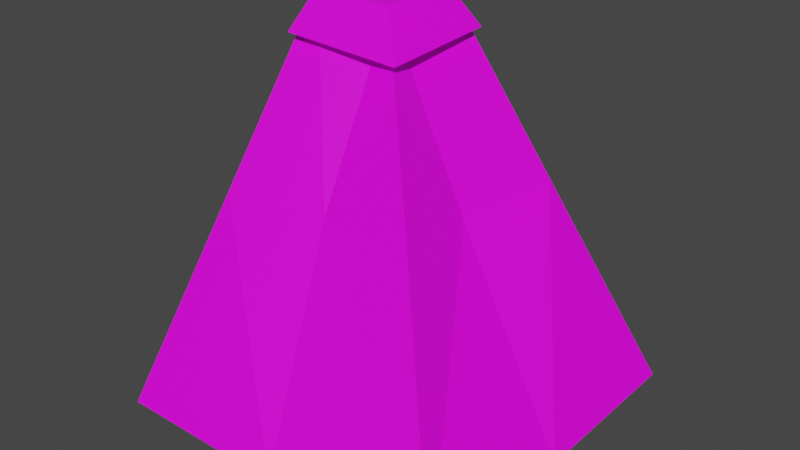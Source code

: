 # Source: laderaEsqA.blend  (saved by Blender 2.91.10; exported with 4.5.12 LTS)
import bpy
from mathutils import Matrix  # noqa: F401  (used for matrix-valued properties, if any)

bpy.ops.wm.read_factory_settings(use_empty=True)
scene = bpy.context.scene
scene.name = 'Scene'

# ---- collections
col_collection = bpy.data.collections.new('Collection'); scene.collection.children.link(col_collection)

# ---- images (referenced by path relative to the original .blend; pixels are not part of the script)
import os
ASSET_DIR = os.environ.get("B2B_ASSET_DIR", "")  # directory of the original .blend (textures are referenced by path, not embedded)
HERE = os.path.dirname(os.path.abspath(__file__))  # packed textures are extracted next to this script under _unpacked/

def load_image(name, relpath, width, height, colorspace="sRGB"):
    """Load a texture the original file referenced (path relative to the .blend, or extracted next to this script)."""
    p = next((c for c in (os.path.join(HERE, relpath), os.path.join(ASSET_DIR, relpath)) if relpath and os.path.exists(c)), "")
    if p:
        img = bpy.data.images.load(p, check_existing=True)
        img.name = name
    else:  # same state as the original file: an image datablock whose file is absent (Cycles renders it pink)
        img = bpy.data.images.new(name, width, height)
        img.source = "FILE"
        img.filepath = "//" + (relpath or name)
    img.colorspace_settings.name = colorspace
    return img
img_tileset_png = load_image('Tileset.png', 'Tileset.png', 1024, 1024, 'sRGB')

# ---- materials (node trees are filled in below, after node groups)
mat_material = bpy.data.materials.new('Material')
mat_material.alpha_threshold = 0.0
mat_material.use_transparent_shadow = False
mat_material.line_color = (0.0, 0.0, 0.0, 1.0)

# ---- material node trees
mat_material.use_nodes = True; mat_material.node_tree.nodes.clear()
_N = mat_material.node_tree.nodes; _L = mat_material.node_tree.links
n0 = _N.new('ShaderNodeOutputMaterial'); n0.name = 'Material Output'; n0.location = (300, 300)
n1 = _N.new('ShaderNodeBsdfPrincipled'); n1.name = 'Principled BSDF'; n1.location = (10, 300)
n1.distribution = 'GGX'
n1.subsurface_method = 'BURLEY'
n1.inputs[2].default_value = 0.4
n1.inputs[3].default_value = 1.45
n1.inputs[27].default_value = (0.0, 0.0, 0.0, 1.0)
n1.inputs[28].default_value = 1.0
n2 = _N.new('ShaderNodeTexImage'); n2.name = 'Image Texture'; n2.location = (-437, 264)
n2.image = img_tileset_png
_L.new(n1.outputs[0], n0.inputs[0])
_L.new(n2.outputs[0], n1.inputs[0])
n0.is_active_output = True

# ---- world
world_world = bpy.data.worlds.new('World'); scene.world = world_world
world_world.use_nodes = True; world_world.node_tree.nodes.clear()
_N = world_world.node_tree.nodes; _L = world_world.node_tree.links
n0 = _N.new('ShaderNodeOutputWorld'); n0.name = 'World Output'; n0.location = (300, 300)
n1 = _N.new('ShaderNodeBackground'); n1.name = 'Background'; n1.location = (10, 300)
n1.inputs[0].default_value = (0.05088, 0.05088, 0.05088, 1.0)
_L.new(n1.outputs[0], n0.inputs[0])
n0.is_active_output = True
world_world.color = (0.05088, 0.05088, 0.05088)
world_world.use_sun_shadow = False
world_world.sun_shadow_jitter_overblur = 0.0

# ---- meshes
me_cube = bpy.data.meshes.new('Cube')
me_cube.from_pydata([(-0.25, 0.5, 0.98), (0.5, 0.5, 0.0), (-0.2782, 0.2863, 0.9493), (0.5, -0.5, 0.0), (-0.5, 0.5, 1.0), (-0.5, 0.25, 0.98), (-0.5, -0.5, 0.0), (-0.125, 0.5, 0.875), (-0.1532, 0.1613, 0.8396), (-0.5, 0.125, 0.875), (0.125, 0.5, 0.49), (-0.5, -0.125, 0.49), (0.09676, -0.0887, 0.49), (0.0, -0.5, 0.0), (-0.1875, -0.07992, 0.49), (0.5, 0.0, 0.0), (0.06236, 0.1875, 0.4593)], [], [(0, 4, 2), (12, 2, 14), (10, 0, 16), (2, 8, 0), (5, 9, 8), (15, 16, 3), (2, 4, 5), (13, 14, 11), (3, 14, 13), (1, 10, 15), (16, 2, 12), (14, 5, 11), (3, 16, 12), (16, 0, 2), (5, 14, 2), (14, 3, 12), (11, 6, 13), (15, 10, 16), (8, 2, 5), (0, 8, 7)])
_uv = me_cube.uv_layers.new(name='UVMap')
_uv.uv.foreach_set('vector', [0.9957, 0.01572, 0.9999, 0.01572, 0.9957, 0.01949, 0.9942, 0.007812, 0.9886, 0.01547, 0.9894, 0.007812, 0.9998, 0.007812, 0.9998, 0.01547, 0.9949, 0.007812, 0.9422, 0.03115, 0.9459, 0.0264, 0.9378, 0.03115, 0.9528, 0.03115, 0.9528, 0.0264, 0.9459, 0.0264, 0.9922, 0.0001562, 0.9949, 0.007812, 0.9845, 0.0001562, 0.9957, 0.01949, 0.9999, 0.01572, 0.9999, 0.01949, 0.9922, 0.0001562, 0.9894, 0.007812, 0.9845, 0.007812, 0.9998, 0.0001562, 0.9894, 0.007812, 0.9922, 0.0001562, 0.9998, 0.0001562, 0.9998, 0.007812, 0.9922, 0.0001562, 0.9949, 0.007812, 0.9956, 0.01547, 0.99, 0.007812, 0.9894, 0.007812, 0.9845, 0.01547, 0.9845, 0.007812, 0.9845, 0.0001562, 0.9949, 0.007812, 0.99, 0.007812, 0.9949, 0.007812, 0.9998, 0.01547, 0.9956, 0.01547, 0.9845, 0.01547, 0.9894, 0.007812, 0.9886, 0.01547, 0.9894, 0.007812, 0.9998, 0.0001562, 0.9942, 0.007812, 0.9845, 0.007812, 0.9845, 0.0001562, 0.9922, 0.0001562, 0.9922, 0.0001562, 0.9998, 0.007812, 0.9949, 0.007812, 0.9459, 0.0264, 0.9486, 0.03115, 0.9528, 0.03115, 0.9378, 0.03115, 0.9459, 0.0264, 0.9378, 0.0264])
me_cube.materials.append(mat_material)
me_cube.use_remesh_preserve_volume = False
me_cube.use_remesh_preserve_attributes = False
me_cube.use_mirror_vertex_groups = False
me_cube.update()

# ---- objects
ob_cube = bpy.data.objects.new('Cube', me_cube)

# ---- transforms, parenting, visibility, modifiers, constraints
ob_cube.location = (0.0, 0.0, 0.0)
ob_cube.lock_rotations_4d = False
ob_cube.empty_display_type = 'ARROWS'
ob_cube.lineart.crease_threshold = 0.0

# ---- collection membership
col_collection.objects.link(ob_cube)

# ---- scene / render settings (as saved in the file)
scene.frame_start = 1; scene.frame_end = 250; scene.frame_set(1)
scene.render.engine = 'BLENDER_EEVEE_NEXT'
scene.cycles.use_denoising = False
scene.cycles.samples = 128
scene.cycles.sampling_pattern = 'TABULATED_SOBOL'
scene.cycles.use_adaptive_sampling = False
scene.cycles.use_light_tree = False
scene.view_settings.view_transform = 'Filmic'
bpy.context.view_layer.update()

# ---- added for rendering (the .blend has no active camera and no usable light): camera, sun
cam_auto = bpy.data.cameras.new('AutoCamera')
cam_auto.lens = 50.0
cam_auto.sensor_width = 36.0
cam_auto.clip_end = 1000.0
ob_auto_camera = bpy.data.objects.new('AutoCamera', cam_auto)
scene.collection.objects.link(ob_auto_camera)
ob_auto_camera.location = (1.60254, -1.92304, 1.78203)
ob_auto_camera.rotation_euler = (1.09748, -7.21219e-08, 0.694738)
scene.camera = ob_auto_camera
light_auto_sun = bpy.data.lights.new('AutoSun', 'SUN')
light_auto_sun.energy = 3.0
light_auto_sun.angle = 0.0523599
ob_auto_sun = bpy.data.objects.new('AutoSun', light_auto_sun)
scene.collection.objects.link(ob_auto_sun)
ob_auto_sun.rotation_euler = (0.872665, 0.174533, 0.523599)
bpy.context.view_layer.update()
